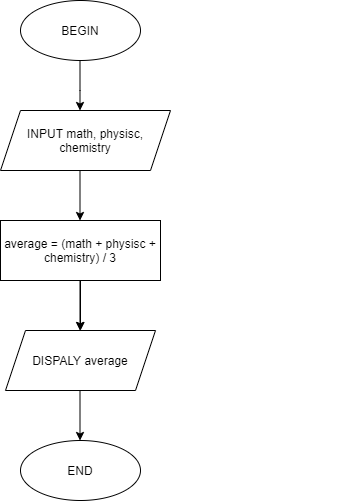

The diagram above was exported from draw.io. Its source (the exported page's mxGraphModel, read from the mxfile embedded in the PNG):
<mxGraphModel dx="1038" dy="547" grid="1" gridSize="10" guides="1" tooltips="1" connect="1" arrows="1" fold="1" page="1" pageScale="1" pageWidth="827" pageHeight="1169" math="0" shadow="0">
  <root>
    <mxCell id="WIyWlLk6GJQsqaUBKTNV-0" />
    <mxCell id="WIyWlLk6GJQsqaUBKTNV-1" parent="WIyWlLk6GJQsqaUBKTNV-0" />
    <mxCell id="B9Olr408AnfI_nKs8Ase-2" value="INPUT math, physisc, chemistry" style="shape=parallelogram;perimeter=parallelogramPerimeter;whiteSpace=wrap;html=1;fixedSize=1;" vertex="1" parent="WIyWlLk6GJQsqaUBKTNV-1">
      <mxGeometry x="140" y="170" width="170" height="60" as="geometry" />
    </mxCell>
    <mxCell id="B9Olr408AnfI_nKs8Ase-11" style="edgeStyle=orthogonalEdgeStyle;rounded=0;orthogonalLoop=1;jettySize=auto;html=1;exitX=0.75;exitY=1;exitDx=0;exitDy=0;" edge="1" parent="WIyWlLk6GJQsqaUBKTNV-1" source="B9Olr408AnfI_nKs8Ase-3">
      <mxGeometry relative="1" as="geometry">
        <mxPoint x="260" y="340" as="targetPoint" />
      </mxGeometry>
    </mxCell>
    <mxCell id="B9Olr408AnfI_nKs8Ase-14" value="" style="edgeStyle=orthogonalEdgeStyle;rounded=0;orthogonalLoop=1;jettySize=auto;html=1;" edge="1" parent="WIyWlLk6GJQsqaUBKTNV-1" source="B9Olr408AnfI_nKs8Ase-3" target="B9Olr408AnfI_nKs8Ase-4">
      <mxGeometry relative="1" as="geometry" />
    </mxCell>
    <mxCell id="B9Olr408AnfI_nKs8Ase-3" value="average = (math + physisc + chemistry) / 3" style="rounded=0;whiteSpace=wrap;html=1;" vertex="1" parent="WIyWlLk6GJQsqaUBKTNV-1">
      <mxGeometry x="140" y="280" width="160" height="60" as="geometry" />
    </mxCell>
    <mxCell id="B9Olr408AnfI_nKs8Ase-4" value="DISPALY average" style="shape=parallelogram;perimeter=parallelogramPerimeter;whiteSpace=wrap;html=1;fixedSize=1;" vertex="1" parent="WIyWlLk6GJQsqaUBKTNV-1">
      <mxGeometry x="145" y="390" width="150" height="60" as="geometry" />
    </mxCell>
    <mxCell id="B9Olr408AnfI_nKs8Ase-5" value="BEGIN" style="ellipse;whiteSpace=wrap;html=1;" vertex="1" parent="WIyWlLk6GJQsqaUBKTNV-1">
      <mxGeometry x="160" y="60" width="120" height="60" as="geometry" />
    </mxCell>
    <mxCell id="B9Olr408AnfI_nKs8Ase-6" value="END" style="ellipse;whiteSpace=wrap;html=1;" vertex="1" parent="WIyWlLk6GJQsqaUBKTNV-1">
      <mxGeometry x="160" y="500" width="120" height="60" as="geometry" />
    </mxCell>
    <mxCell id="B9Olr408AnfI_nKs8Ase-9" value="" style="endArrow=classic;html=1;rounded=0;" edge="1" parent="WIyWlLk6GJQsqaUBKTNV-1">
      <mxGeometry width="50" height="50" relative="1" as="geometry">
        <mxPoint x="219.5" y="120" as="sourcePoint" />
        <mxPoint x="219.5" y="170" as="targetPoint" />
        <Array as="points">
          <mxPoint x="219.5" y="150" />
        </Array>
      </mxGeometry>
    </mxCell>
    <mxCell id="B9Olr408AnfI_nKs8Ase-10" value="" style="endArrow=classic;html=1;rounded=0;" edge="1" parent="WIyWlLk6GJQsqaUBKTNV-1">
      <mxGeometry width="50" height="50" relative="1" as="geometry">
        <mxPoint x="219.5" y="230" as="sourcePoint" />
        <mxPoint x="219.5" y="280" as="targetPoint" />
      </mxGeometry>
    </mxCell>
    <mxCell id="B9Olr408AnfI_nKs8Ase-12" value="" style="endArrow=classic;html=1;rounded=0;" edge="1" parent="WIyWlLk6GJQsqaUBKTNV-1">
      <mxGeometry width="50" height="50" relative="1" as="geometry">
        <mxPoint x="219.5" y="340" as="sourcePoint" />
        <mxPoint x="219.5" y="390" as="targetPoint" />
      </mxGeometry>
    </mxCell>
    <mxCell id="B9Olr408AnfI_nKs8Ase-15" value="" style="endArrow=classic;html=1;rounded=0;" edge="1" parent="WIyWlLk6GJQsqaUBKTNV-1">
      <mxGeometry width="50" height="50" relative="1" as="geometry">
        <mxPoint x="219.5" y="450" as="sourcePoint" />
        <mxPoint x="219.5" y="500" as="targetPoint" />
      </mxGeometry>
    </mxCell>
  </root>
</mxGraphModel>